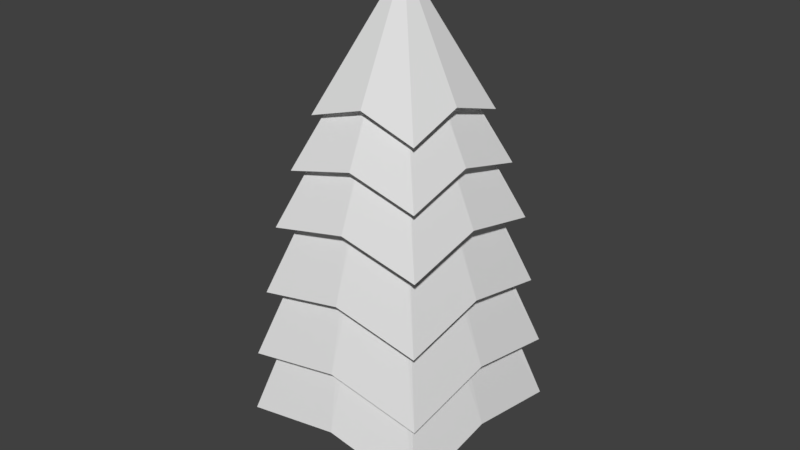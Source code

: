 # Source: Tree4.blend  (saved by Blender 2.79.0; exported with 4.5.12 LTS)
import bpy
from mathutils import Matrix  # noqa: F401  (used for matrix-valued properties, if any)

bpy.ops.wm.read_factory_settings(use_empty=True)
scene = bpy.context.scene
scene.name = 'Scene'

# ---- collections
col_collection_1 = bpy.data.collections.new('Collection 1'); scene.collection.children.link(col_collection_1)

# ---- world
world_world = bpy.data.worlds.new('World'); scene.world = world_world
world_world.color = (0.05088, 0.05088, 0.05088)
world_world.use_sun_shadow = False
world_world.sun_shadow_jitter_overblur = 0.0
world_world.cycles.sampling_method = 'MANUAL'

# ---- meshes
me_cone = bpy.data.meshes.new('Cone')
me_cone.from_pydata([(-0.6996, 0.4895, 0.243), (-0.1844, 0.1445, 1.786), (0.5213, 0.7311, 0.243), (0.1763, 0.2159, 1.786), (0.7629, -0.4897, 0.243), (0.2477, -0.1448, 1.786), (-0.4579, -0.7314, 0.243), (-0.113, -0.2162, 1.786), (-0.6699, 0.4691, 0.638), (-0.1049, 0.09076, 2.181), (0.5093, 0.7025, 0.638), (0.131, 0.1374, 2.181), (0.7427, -0.4767, 0.638), (0.1777, -0.0984, 2.181), (-0.4365, -0.7101, 0.638), (-0.05818, -0.1451, 2.181), (-0.6058, 0.4267, 1.059), (-0.03406, 0.04386, 2.519), (0.4731, 0.6402, 1.059), (0.09032, 0.06848, 2.519), (0.6867, -0.4387, 1.059), (0.1149, -0.0559, 2.519), (-0.3922, -0.6523, 1.059), (-0.009436, -0.08052, 2.519), (-0.543, 0.3948, 1.48), (0.002554, 0.02952, 2.69), (0.4444, 0.5902, 1.48), (0.07918, 0.04469, 2.69), (0.6399, -0.3972, 1.48), (0.09435, -0.03194, 2.69), (-0.3475, -0.5926, 1.48), (0.01772, -0.04711, 2.69), (-0.4598, 0.344, 1.827), (0.01501, 0.02609, 2.804), (0.3947, 0.5131, 1.827), (0.07681, 0.03832, 2.804), (0.5638, -0.3413, 1.827), (0.08904, -0.02347, 2.804), (-0.2906, -0.5105, 1.827), (0.02725, -0.0357, 2.804), (-0.3542, 0.2835, 2.151), (0.05965, 0.006419, 2.981), (0.3399, 0.4209, 2.151), (0.06285, 0.007052, 2.981), (0.4773, -0.2732, 2.151), (0.06348, 0.003855, 2.981), (-0.2168, -0.4106, 2.151), (0.06029, 0.003223, 2.981), (0.4086, 0.07384, 2.263), (0.06317, 0.005454, 2.981), (-0.2855, -0.06356, 2.263), (0.05997, 0.004821, 2.981), (0.6421, 0.1207, 0.3556), (0.212, 0.03558, 1.786), (-0.5787, -0.1209, 0.3556), (-0.1487, -0.03582, 1.786), (0.626, 0.1129, 0.7506), (0.1543, 0.01952, 2.181), (-0.5532, -0.1205, 0.7506), (-0.08152, -0.02716, 2.181), (0.5799, 0.1008, 1.172), (0.1026, 0.006292, 2.519), (-0.499, -0.1128, 1.172), (-0.02175, -0.01833, 2.519), (0.5422, 0.09652, 1.592), (0.08676, 0.006373, 2.69), (-0.4453, -0.09894, 1.592), (0.01014, -0.008795, 2.69), (0.4792, 0.08587, 1.94), (0.08292, 0.007424, 2.804), (-0.3752, -0.08326, 1.94), (0.02113, -0.004808, 2.804), (-0.007129, 0.3522, 2.263), (0.06125, 0.006736, 2.981), (0.1303, -0.3419, 2.263), (0.06188, 0.003539, 2.981), (0.06157, 0.005137, 2.263), (0.06157, 0.005137, 2.981), (-0.03254, 0.4285, 1.94), (0.04591, 0.0322, 2.804), (0.1366, -0.4259, 1.94), (0.05814, -0.02959, 2.804), (0.05203, 0.001308, 1.94), (0.05203, 0.001308, 2.804), (-0.04928, 0.4925, 1.592), (0.04087, 0.0371, 2.69), (0.1462, -0.4949, 1.592), (0.05603, -0.03952, 2.69), (0.04845, -0.001211, 1.592), (0.04845, -0.001211, 2.69), (-0.06634, 0.5334, 1.172), (0.02813, 0.05617, 2.519), (0.1472, -0.5455, 1.172), (0.05275, -0.06821, 2.519), (0.04044, -0.006018, 1.172), (0.04044, -0.006018, 2.519), (-0.08031, 0.5858, 0.7506), (0.01306, 0.1141, 2.181), (0.1531, -0.5934, 0.7506), (0.05974, -0.1217, 2.181), (0.0364, -0.003817, 0.7506), (0.0364, -0.003817, 2.181), (-0.08915, 0.6103, 0.3556), (-0.00402, 0.1802, 1.786), (0.1525, -0.6105, 0.3556), (0.06738, -0.1805, 1.786), (0.03168, -0.0001176, 0.3556), (0.03168, -0.0001176, 1.786)], [], [(102, 103, 3, 2), (52, 53, 5, 4), (107, 55, 7, 105), (104, 105, 7, 6), (54, 55, 1, 0), (106, 52, 4, 104), (96, 97, 11, 10), (56, 57, 13, 12), (101, 59, 15, 99), (98, 99, 15, 14), (58, 59, 9, 8), (100, 56, 12, 98), (90, 91, 19, 18), (60, 61, 21, 20), (95, 63, 23, 93), (92, 93, 23, 22), (62, 63, 17, 16), (94, 60, 20, 92), (84, 85, 27, 26), (64, 65, 29, 28), (89, 67, 31, 87), (86, 87, 31, 30), (66, 67, 25, 24), (88, 64, 28, 86), (78, 79, 35, 34), (68, 69, 37, 36), (83, 71, 39, 81), (80, 81, 39, 38), (70, 71, 33, 32), (82, 68, 36, 80), (72, 73, 43, 42), (48, 49, 45, 44), (77, 51, 47, 75), (74, 75, 47, 46), (50, 51, 41, 40), (76, 48, 44, 74), (72, 42, 48, 76), (46, 47, 51, 50), (73, 41, 51, 77), (42, 43, 49, 48), (102, 2, 52, 106), (6, 7, 55, 54), (103, 1, 55, 107), (2, 3, 53, 52), (96, 10, 56, 100), (14, 15, 59, 58), (97, 9, 59, 101), (10, 11, 57, 56), (90, 18, 60, 94), (22, 23, 63, 62), (91, 17, 63, 95), (18, 19, 61, 60), (84, 26, 64, 88), (30, 31, 67, 66), (85, 25, 67, 89), (26, 27, 65, 64), (78, 34, 68, 82), (38, 39, 71, 70), (79, 33, 71, 83), (34, 35, 69, 68), (43, 73, 77, 49), (40, 72, 76, 50), (50, 76, 74, 46), (44, 45, 75, 74), (49, 77, 75, 45), (40, 41, 73, 72), (35, 79, 83, 69), (32, 78, 82, 70), (70, 82, 80, 38), (36, 37, 81, 80), (69, 83, 81, 37), (32, 33, 79, 78), (27, 85, 89, 65), (24, 84, 88, 66), (66, 88, 86, 30), (28, 29, 87, 86), (65, 89, 87, 29), (24, 25, 85, 84), (19, 91, 95, 61), (16, 90, 94, 62), (62, 94, 92, 22), (20, 21, 93, 92), (61, 95, 93, 21), (16, 17, 91, 90), (11, 97, 101, 57), (8, 96, 100, 58), (58, 100, 98, 14), (12, 13, 99, 98), (57, 101, 99, 13), (8, 9, 97, 96), (3, 103, 107, 53), (0, 102, 106, 54), (54, 106, 104, 6), (4, 5, 105, 104), (53, 107, 105, 5), (0, 1, 103, 102)])
me_cone.use_remesh_preserve_volume = False
me_cone.use_remesh_preserve_attributes = False
me_cone.use_mirror_vertex_groups = False
me_cone.update()
me_cylinder_003 = bpy.data.meshes.new('Cylinder.003')
me_cylinder_003.from_pydata([(0.1045, 1.076, -0.4019), (0.1045, 0.7073, 3.297), (1.19, 0.2874, -0.4019), (0.8392, 0.1735, 3.297), (0.7753, -0.9886, -0.4019), (0.5586, -0.6903, 3.297), (-0.5664, -0.9886, -0.4019), (-0.3496, -0.6903, 3.297), (-0.981, 0.2874, -0.4019), (-0.6302, 0.1735, 3.297)], [], [(0, 1, 3, 2), (2, 3, 5, 4), (4, 5, 7, 6), (3, 1, 9, 7, 5), (6, 7, 9, 8), (8, 9, 1, 0), (0, 2, 4, 6, 8)])
me_cylinder_003.use_remesh_preserve_volume = False
me_cylinder_003.use_remesh_preserve_attributes = False
me_cylinder_003.use_mirror_vertex_groups = False
me_cylinder_003.update()

# ---- objects
ob_tree4leaves = bpy.data.objects.new('Tree4Leaves', me_cone)
ob_tree4cone = bpy.data.objects.new('Tree4Cone', me_cylinder_003)

# ---- transforms, parenting, visibility, modifiers, constraints
ob_tree4leaves.location = (0.000685, 0.0005871, 0.002724)
ob_tree4leaves.rotation_euler = (0.0, -0.0, -0.1954)
ob_tree4leaves.lineart.crease_threshold = 0.0
ob_tree4cone.location = (0.000685, 0.0005872, 0.002724)
ob_tree4cone.rotation_euler = (0.0, -0.0, 0.2048)
ob_tree4cone.scale = (0.1761, 0.1761, 0.1761)
ob_tree4cone.lineart.crease_threshold = 0.0

# ---- collection membership
col_collection_1.objects.link(ob_tree4leaves)
col_collection_1.objects.link(ob_tree4cone)

# ---- scene / render settings (as saved in the file)
scene.frame_start = 1; scene.frame_end = 250; scene.frame_set(1)
scene.render.engine = 'BLENDER_EEVEE_NEXT'
scene.render.resolution_percentage = 50
scene.render.dither_intensity = 0.0
scene.cycles.use_denoising = False
scene.cycles.samples = 128
scene.cycles.sampling_pattern = 'TABULATED_SOBOL'
scene.cycles.light_sampling_threshold = 0.0
scene.cycles.use_adaptive_sampling = False
scene.cycles.use_light_tree = False
scene.cycles.blur_glossy = 0.0
scene.cycles.sample_clamp_indirect = 0.0
scene.view_settings.view_transform = 'Standard'
bpy.context.view_layer.update()

# ---- added for rendering (the .blend has no active camera and no usable light): camera, sun
cam_auto = bpy.data.cameras.new('AutoCamera')
cam_auto.lens = 50.0
cam_auto.sensor_width = 36.0
cam_auto.clip_end = 1000.0
ob_auto_camera = bpy.data.objects.new('AutoCamera', cam_auto)
scene.collection.objects.link(ob_auto_camera)
ob_auto_camera.location = (3.6414, -4.33727, 4.34557)
ob_auto_camera.rotation_euler = (1.09748, -7.21219e-08, 0.694738)
scene.camera = ob_auto_camera
light_auto_sun = bpy.data.lights.new('AutoSun', 'SUN')
light_auto_sun.energy = 3.0
light_auto_sun.angle = 0.0523599
ob_auto_sun = bpy.data.objects.new('AutoSun', light_auto_sun)
scene.collection.objects.link(ob_auto_sun)
ob_auto_sun.rotation_euler = (0.872665, 0.174533, 0.523599)
bpy.context.view_layer.update()
